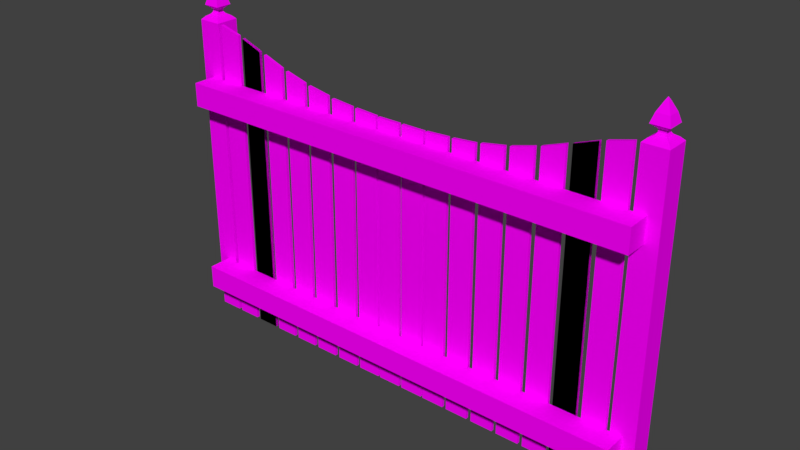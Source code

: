 # Source: fence.blend  (saved by Blender 2.77.0; exported with 4.5.12 LTS)
import bpy
from mathutils import Matrix  # noqa: F401  (used for matrix-valued properties, if any)

bpy.ops.wm.read_factory_settings(use_empty=True)
scene = bpy.context.scene
scene.name = 'Scene'

# ---- collections
col_collection_1 = bpy.data.collections.new('Collection 1'); scene.collection.children.link(col_collection_1)

# ---- images (referenced by path relative to the original .blend; pixels are not part of the script)
import os
ASSET_DIR = os.environ.get("B2B_ASSET_DIR", "")  # directory of the original .blend (textures are referenced by path, not embedded)
HERE = os.path.dirname(os.path.abspath(__file__))  # packed textures are extracted next to this script under _unpacked/

def load_image(name, relpath, width, height, colorspace="sRGB"):
    """Load a texture the original file referenced (path relative to the .blend, or extracted next to this script)."""
    p = next((c for c in (os.path.join(HERE, relpath), os.path.join(ASSET_DIR, relpath)) if relpath and os.path.exists(c)), "")
    if p:
        img = bpy.data.images.load(p, check_existing=True)
        img.name = name
    else:  # same state as the original file: an image datablock whose file is absent (Cycles renders it pink)
        img = bpy.data.images.new(name, width, height)
        img.source = "FILE"
        img.filepath = "//" + (relpath or name)
    img.colorspace_settings.name = colorspace
    return img
img_treewood_jpg = load_image('TreeWood.jpg', 'TexturOrdnerHaus1/TreeWood.jpg', 1024, 1024, 'sRGB')

# ---- materials (node trees are filled in below, after node groups)
mat_material_001 = bpy.data.materials.new('Material.001')
mat_material_001.alpha_threshold = 0.0
mat_material_001.roughness = 0.5

# ---- material node trees
mat_material_001.use_nodes = True; mat_material_001.node_tree.nodes.clear()
_N = mat_material_001.node_tree.nodes; _L = mat_material_001.node_tree.links
n0 = _N.new('ShaderNodeOutputMaterial'); n0.name = 'Material Output'; n0.location = (300, 300)
n1 = _N.new('ShaderNodeBsdfDiffuse'); n1.name = 'Diffuse BSDF'; n1.location = (10, 300)
n2 = _N.new('ShaderNodeTexImage'); n2.name = 'Image Texture'; n2.location = (-180, 300)
n2.width = 140
n2.image = img_treewood_jpg
_L.new(n1.outputs[0], n0.inputs[0])
_L.new(n2.outputs[0], n1.inputs[0])
n0.is_active_output = True

# ---- world
world_world = bpy.data.worlds.new('World'); scene.world = world_world
world_world.color = (0.05088, 0.05088, 0.05088)
world_world.use_sun_shadow = False
world_world.sun_shadow_jitter_overblur = 0.0
world_world.cycles.sampling_method = 'MANUAL'

# ---- meshes
me_cube_001 = bpy.data.meshes.new('Cube.001')
me_cube_001.from_pydata([(1.425, 5.96e-08, 0.0), (1.425, 5.96e-08, 2.0), (1.425, 0.15, 0.0), (1.425, 0.15, 2.0), (1.575, 5.96e-08, 0.0), (1.575, 5.96e-08, 2.0), (1.575, 0.15, 0.0), (1.575, 0.15, 2.0), (4.47e-08, -0.15, 1.649), (1.5, -0.15, 1.649), (4.47e-08, -1.49e-08, 1.649), (1.5, -1.49e-08, 1.649), (-4.47e-08, -0.15, 1.499), (1.5, -0.15, 1.499), (-4.47e-08, -1.49e-08, 1.499), (1.5, -1.49e-08, 1.499), (8.855e-08, -0.15, 0.3673), (1.5, -0.15, 0.3673), (8.855e-08, 3.18e-06, 0.3673), (1.5, 3.18e-06, 0.3673), (-8.564e-10, -0.15, 0.2173), (1.5, -0.15, 0.2173), (-8.564e-10, 3.18e-06, 0.2173), (1.5, 3.18e-06, 0.2173), (1.446, 0.02064, 2.021), (1.446, 0.1294, 2.021), (1.554, 0.02064, 2.021), (1.554, 0.1294, 2.021), (1.469, 0.04354, 2.035), (1.469, 0.1065, 2.035), (1.531, 0.04354, 2.035), (1.531, 0.1065, 2.035), (1.478, 0.05346, 2.048), (1.478, 0.09654, 2.048), (1.522, 0.05346, 2.048), (1.522, 0.09654, 2.048), (1.478, 0.05346, 2.064), (1.478, 0.09654, 2.064), (1.522, 0.05346, 2.064), (1.522, 0.09654, 2.064), (1.446, 0.02103, 2.09), (1.446, 0.129, 2.09), (1.554, 0.02103, 2.09), (1.554, 0.129, 2.09), (1.462, 0.03737, 2.144), (1.462, 0.1126, 2.144), (1.538, 0.03737, 2.144), (1.538, 0.1126, 2.144), (1.488, 0.06304, 2.197), (1.488, 0.08696, 2.197), (1.512, 0.06304, 2.197), (1.512, 0.08696, 2.197), (1.5, 0.075, 2.218), (1.249, 5.96e-08, 0.0), (1.251, 5.96e-08, 1.961), (1.249, 0.02, 0.0), (1.251, 0.02, 1.961), (1.399, 5.96e-08, 0.0), (1.396, 5.96e-08, 1.999), (1.399, 0.02, 0.0), (1.396, 0.02, 1.999), (1.069, 5.96e-08, 0.0), (1.074, 5.96e-08, 1.898), (1.069, 0.02, 0.0), (1.074, 0.02, 1.898), (1.219, 5.96e-08, 0.0), (1.215, 5.96e-08, 1.95), (1.219, 0.02, 0.0), (1.215, 0.02, 1.95), (1.069, 5.96e-08, 0.0), (1.074, 5.96e-08, 1.898), (1.069, 0.02, 0.0), (1.074, 0.02, 1.898), (1.219, 5.96e-08, 0.0), (1.215, 5.96e-08, 1.95), (1.219, 0.02, 0.0), (1.215, 0.02, 1.95), (0.8924, 5.96e-08, 0.0), (0.8969, 2.189e-07, 1.836), (0.8924, 0.02, 0.0), (0.8969, 0.02, 1.836), (1.042, 5.96e-08, 0.0), (1.038, -9.965e-08, 1.887), (1.042, 0.02, 0.0), (1.038, 0.02, 1.887), (0.7129, 5.96e-08, 0.0), (0.7155, 1.416e-07, 1.786), (0.7129, 0.02, 0.0), (0.7155, 0.02, 1.786), (0.8629, 5.96e-08, 0.0), (0.8604, -2.235e-08, 1.825), (0.8629, 0.02, 0.0), (0.8604, 0.02, 1.825), (0.5335, 5.96e-08, 0.0), (0.5346, -1.807e-07, 1.752), (0.5335, 0.02, 0.0), (0.5346, 0.02, 1.752), (0.6835, 5.96e-08, 0.0), (0.6823, 2.999e-07, 1.778), (0.6835, 0.02, 0.0), (0.6823, 0.02, 1.778), (0.3516, 5.96e-08, 0.0), (0.3519, -1.807e-07, 1.731), (0.3516, 0.02, 0.0), (0.3519, 0.02, 1.731), (0.5016, 5.96e-08, 0.0), (0.5013, 2.999e-07, 1.744), (0.5016, 0.02, 0.0), (0.5013, 0.02, 1.744), (0.1746, 5.96e-08, 0.0), (0.1747, -2.114e-07, 1.722), (0.1746, 0.02, 0.0), (0.1747, 0.02, 1.722), (0.3246, 5.96e-08, 0.0), (0.3245, 3.306e-07, 1.73), (0.3246, 0.02, 0.0), (0.3245, 0.02, 1.73), (0.009904, 5.96e-08, 0.0), (0.009904, 5.96e-08, 1.72), (0.009904, 0.02, 0.0), (0.009904, 0.02, 1.72), (0.1599, 5.96e-08, 0.0), (0.1599, 5.96e-08, 1.72), (0.1599, 0.02, 0.0), (0.1599, 0.02, 1.72)], [], [(1, 3, 2, 0), (3, 7, 6, 2), (7, 5, 4, 6), (5, 1, 0, 4), (0, 2, 6, 4), (5, 7, 27, 26), (9, 11, 10, 8), (11, 15, 14, 10), (15, 13, 12, 14), (13, 9, 8, 12), (8, 10, 14, 12), (13, 15, 11, 9), (17, 19, 18, 16), (19, 23, 22, 18), (23, 21, 20, 22), (21, 17, 16, 20), (16, 18, 22, 20), (21, 23, 19, 17), (26, 27, 31, 30), (3, 1, 24, 25), (1, 5, 26, 24), (7, 3, 25, 27), (30, 31, 35, 34), (25, 24, 28, 29), (24, 26, 30, 28), (27, 25, 29, 31), (32, 34, 38, 36), (29, 28, 32, 33), (28, 30, 34, 32), (31, 29, 33, 35), (38, 39, 43, 42), (35, 33, 37, 39), (34, 35, 39, 38), (33, 32, 36, 37), (41, 40, 44, 45), (37, 36, 40, 41), (36, 38, 42, 40), (39, 37, 41, 43), (44, 46, 50, 48), (40, 42, 46, 44), (43, 41, 45, 47), (42, 43, 47, 46), (50, 51, 52), (47, 45, 49, 51), (46, 47, 51, 50), (45, 44, 48, 49), (49, 48, 52), (48, 50, 52), (51, 49, 52), (54, 56, 55, 53), (56, 60, 59, 55), (60, 58, 57, 59), (58, 54, 53, 57), (54, 58, 60, 56), (62, 64, 63, 61), (64, 68, 67, 63), (68, 66, 65, 67), (66, 62, 61, 65), (62, 66, 68, 64), (70, 72, 71, 69), (72, 76, 75, 71), (76, 74, 73, 75), (74, 70, 69, 73), (70, 74, 76, 72), (78, 80, 79, 77), (80, 84, 83, 79), (84, 82, 81, 83), (82, 78, 77, 81), (78, 82, 84, 80), (86, 88, 87, 85), (88, 92, 91, 87), (92, 90, 89, 91), (90, 86, 85, 89), (86, 90, 92, 88), (94, 96, 95, 93), (96, 100, 99, 95), (100, 98, 97, 99), (98, 94, 93, 97), (94, 98, 100, 96), (102, 104, 103, 101), (104, 108, 107, 103), (108, 106, 105, 107), (106, 102, 101, 105), (102, 106, 108, 104), (110, 112, 111, 109), (112, 116, 115, 111), (116, 114, 113, 115), (114, 110, 109, 113), (110, 114, 116, 112), (118, 120, 119, 117), (120, 124, 123, 119), (124, 122, 121, 123), (122, 118, 117, 121), (118, 122, 124, 120)])
_uv = me_cube_001.uv_layers.new(name='UVMap')
_uv.uv.foreach_set('vector', [-2.741, -5.405, -2.389, -5.405, -2.389, 1.236, -2.741, 1.236, -3.092, 1.237, -3.443, 1.237, -3.443, -5.405, -3.092, -5.405, -2.741, 1.236, -3.092, 1.236, -3.092, -5.405, -2.741, -5.405, -3.795, -5.331, -3.443, -5.331, -3.443, 1.311, -3.795, 1.311, 0.96, 1.155, 0.6086, 1.155, 0.6086, 0.6554, 0.96, 0.6554, -3.092, 1.236, -2.741, 1.236, -2.789, 1.311, -3.044, 1.311, 1.475, 0.5003, 1.827, 0.5003, 1.827, 5.454, 1.475, 5.454, 2.881, 0.3412, 3.231, 0.3412, 3.231, 5.338, 2.881, 5.338, 2.529, 0.3412, 2.881, 0.3412, 2.881, 5.338, 2.529, 5.338, 1.474, 5.497, 1.124, 5.497, 1.124, 0.5003, 1.474, 0.5003, -1.336, 1.569, -1.336, 1.07, -0.9862, 1.07, -0.9862, 1.569, 0.06887, 0.8612, 0.06887, 1.361, -0.2814, 1.361, -0.2814, 0.8612, 3.934, 5.261, 3.583, 5.261, 3.583, 0.3075, 3.934, 0.3075, 2.529, 5.385, 2.179, 5.385, 2.179, 0.3882, 2.529, 0.3882, 3.232, 0.3075, 3.583, 0.3075, 3.583, 5.304, 3.232, 5.304, 2.177, 5.385, 1.827, 5.385, 1.827, 0.3882, 2.177, 0.3882, -1.336, 1.07, -1.336, 1.569, -1.687, 1.569, -1.687, 1.07, 0.06887, 1.361, 0.06887, 0.8612, 0.4191, 0.8612, 0.4191, 1.361, -0.6794, 1.139, -0.6794, 1.501, -0.7283, 1.424, -0.7283, 1.215, -0.9862, 1.569, -0.9862, 1.07, -0.9319, 1.139, -0.9319, 1.501, -3.443, -5.331, -3.795, -5.331, -3.746, -5.405, -3.492, -5.405, -3.443, 1.237, -3.092, 1.237, -3.14, 1.311, -3.395, 1.311, -2.603, 1.236, -2.603, 1.446, -2.635, 1.413, -2.635, 1.269, -0.9319, 1.501, -0.9319, 1.139, -0.8744, 1.215, -0.8744, 1.424, -0.9319, 1.139, -0.6794, 1.139, -0.7283, 1.215, -0.8744, 1.215, -0.6794, 1.501, -0.9319, 1.501, -0.8744, 1.424, -0.7283, 1.424, -2.497, 1.269, -2.497, 1.413, -2.534, 1.413, -2.534, 1.269, -2.672, 1.236, -2.672, 1.446, -2.704, 1.413, -2.704, 1.269, -2.465, 1.236, -2.465, 1.446, -2.497, 1.413, -2.497, 1.269, -2.534, 1.236, -2.534, 1.446, -2.566, 1.413, -2.566, 1.269, -2.212, 1.486, -2.212, 1.343, -2.136, 1.235, -2.136, 1.594, -2.566, 1.269, -2.566, 1.413, -2.603, 1.413, -2.603, 1.269, -2.635, 1.269, -2.635, 1.413, -2.672, 1.413, -2.672, 1.269, -2.704, 1.269, -2.704, 1.413, -2.741, 1.413, -2.741, 1.269, -0.4266, 1.509, -0.6794, 1.509, -0.6411, 1.324, -0.4649, 1.324, -2.313, 1.343, -2.313, 1.486, -2.389, 1.594, -2.389, 1.235, -2.313, 1.486, -2.212, 1.486, -2.136, 1.594, -2.389, 1.594, -2.212, 1.343, -2.313, 1.343, -2.389, 1.235, -2.136, 1.235, 1.076, 1.409, 0.8997, 1.409, 0.9598, 1.228, 1.016, 1.228, 1.114, 1.594, 0.8614, 1.594, 0.8997, 1.409, 1.076, 1.409, -1.687, 1.674, -1.939, 1.674, -1.901, 1.489, -1.725, 1.489, 0.8614, 1.594, 0.6086, 1.594, 0.6469, 1.41, 0.8232, 1.41, 0.7631, 1.228, 0.707, 1.228, 0.735, 1.155, -1.725, 1.489, -1.901, 1.489, -1.841, 1.308, -1.785, 1.308, 0.8232, 1.41, 0.6469, 1.41, 0.707, 1.228, 0.7631, 1.228, -0.4649, 1.324, -0.6411, 1.324, -0.581, 1.143, -0.525, 1.143, -0.525, 1.143, -0.581, 1.143, -0.553, 1.07, 1.016, 1.228, 0.9598, 1.228, 0.9878, 1.155, -1.785, 1.308, -1.841, 1.308, -1.813, 1.235, 4.028, 1.106, 3.981, 1.106, 3.981, -5.405, 4.028, -5.405, -2.377, -5.277, -2.038, -5.405, -2.038, 1.235, -2.389, 1.234, 3.981, 1.235, 3.934, 1.235, 3.934, -5.405, 3.981, -5.405, -2.032, -5.405, -1.693, -5.276, -1.687, 1.235, -2.038, 1.235, -0.3751, 1.565, -0.3751, 1.07, -0.3282, 1.07, -0.3282, 1.565, 4.169, 0.9003, 4.122, 0.9003, 4.122, -5.405, 4.169, -5.405, -1.325, -5.235, -0.9946, -5.405, -0.984, 1.07, -1.335, 1.07, 4.122, 1.071, 4.075, 1.071, 4.075, -5.405, 4.122, -5.405, -1.676, -5.405, -1.346, -5.235, -1.335, 1.07, -1.687, 1.07, -2.136, 1.723, -2.136, 1.235, -2.09, 1.235, -2.09, 1.723, 4.216, 0.9003, 4.169, 0.9003, 4.169, -5.405, 4.216, -5.405, -0.6221, -5.235, -0.292, -5.405, -0.2814, 1.07, -0.6327, 1.07, 4.075, 1.071, 4.028, 1.071, 4.028, -5.405, 4.075, -5.405, -0.9734, -5.405, -0.6433, -5.235, -0.6327, 1.07, -0.984, 1.07, -2.033, 1.723, -2.033, 1.235, -1.986, 1.235, -1.986, 1.723, 4.309, 0.6916, 4.262, 0.6916, 4.262, -5.405, 4.309, -5.405, -0.2708, -5.235, 0.05935, -5.405, 0.06994, 0.8612, -0.2814, 0.8612, 4.262, 0.862, 4.216, 0.862, 4.216, -5.405, 4.262, -5.405, 0.08053, -5.405, 0.4107, -5.235, 0.4213, 0.8612, 0.06994, 0.8612, -1.986, 1.723, -1.986, 1.235, -1.939, 1.235, -1.939, 1.723, 4.403, 0.5268, 4.356, 0.5268, 4.356, -5.405, 4.403, -5.405, 0.7844, -5.277, 1.124, -5.405, 1.124, 0.6554, 0.7726, 0.6547, 4.356, 0.6558, 4.309, 0.6558, 4.309, -5.405, 4.356, -5.405, 0.7726, 0.6554, 0.4331, 0.5272, 0.4213, -5.405, 0.7726, -5.405, -0.3797, 1.07, -0.3797, 1.565, -0.4266, 1.565, -0.4266, 1.07, 4.45, 6.32, 4.403, 6.32, 4.403, 0.5003, 4.45, 0.5003, 1.481, -5.319, 1.827, -5.405, 1.827, 0.5003, 1.475, 0.5, 4.403, -5.405, 4.45, -5.405, 4.45, 0.5003, 4.403, 0.5003, 1.475, 0.5003, 1.129, 0.4141, 1.124, -5.405, 1.475, -5.405, 1.007, 1.155, 1.007, 0.6554, 1.054, 0.6554, 1.054, 1.155, 0.4681, 6.405, 0.4213, 6.405, 0.4213, 0.6554, 0.4681, 0.6554, 2.179, -5.362, 2.529, -5.405, 2.529, 0.3882, 2.178, 0.3882, 4.497, 0.388, 4.45, 0.388, 4.45, -5.405, 4.497, -5.405, 1.827, -5.405, 2.177, -5.362, 2.178, 0.3882, 1.827, 0.3882, 0.96, 1.155, 0.96, 0.6554, 1.007, 0.6554, 1.007, 1.155, 0.5618, 6.374, 0.515, 6.374, 0.5149, 0.6554, 0.5618, 0.6554, 2.53, -5.377, 2.881, -5.405, 2.881, 0.3412, 2.529, 0.3412, 0.5149, 6.402, 0.4681, 6.402, 0.4681, 0.6554, 0.5149, 0.6554, 2.881, -5.405, 3.232, -5.377, 3.232, 0.3412, 2.881, 0.3412, 1.054, 1.154, 1.054, 0.6554, 1.1, 0.6554, 1.1, 1.154, 4.403, 6.239, 4.356, 6.239, 4.356, 0.5268, 4.403, 0.5268, 3.232, -5.405, 3.583, -5.405, 3.583, 0.3075, 3.232, 0.3075, 0.5618, 0.6554, 0.6086, 0.6554, 0.6086, 6.368, 0.5618, 6.368, 3.583, -5.405, 3.934, -5.405, 3.934, 0.3075, 3.583, 0.3075, -0.3282, 1.565, -0.3282, 1.07, -0.2814, 1.07, -0.2814, 1.565])
me_cube_001.materials.append(mat_material_001)
me_cube_001.use_remesh_preserve_volume = False
me_cube_001.use_remesh_preserve_attributes = False
me_cube_001.use_mirror_vertex_groups = False
me_cube_001.update()

# ---- objects
ob_cube = bpy.data.objects.new('Cube', me_cube_001)

# ---- transforms, parenting, visibility, modifiers, constraints
ob_cube.location = (0.0, 0.0, 0.0)
ob_cube.lineart.crease_threshold = 0.0
_m = ob_cube.modifiers.new('Mirror', 'MIRROR')

# ---- collection membership
col_collection_1.objects.link(ob_cube)

# ---- scene / render settings (as saved in the file)
scene.frame_start = 1; scene.frame_end = 250; scene.frame_set(1)
scene.render.engine = 'CYCLES'
scene.render.resolution_percentage = 50
scene.render.dither_intensity = 0.0
scene.cycles.use_denoising = False
scene.cycles.samples = 128
scene.cycles.sampling_pattern = 'TABULATED_SOBOL'
scene.cycles.light_sampling_threshold = 0.0
scene.cycles.use_adaptive_sampling = False
scene.cycles.use_light_tree = False
scene.cycles.blur_glossy = 0.0
scene.cycles.sample_clamp_indirect = 0.0
scene.view_settings.view_transform = 'Standard'
bpy.context.view_layer.update()

# ---- added for rendering (the .blend has no active camera and no usable light): camera, sun
cam_auto = bpy.data.cameras.new('AutoCamera')
cam_auto.lens = 50.0
cam_auto.sensor_width = 36.0
cam_auto.clip_end = 1000.0
ob_auto_camera = bpy.data.objects.new('AutoCamera', cam_auto)
scene.collection.objects.link(ob_auto_camera)
ob_auto_camera.location = (3.57507, -4.29009, 3.96889)
ob_auto_camera.rotation_euler = (1.09748, -7.21219e-08, 0.694738)
scene.camera = ob_auto_camera
light_auto_sun = bpy.data.lights.new('AutoSun', 'SUN')
light_auto_sun.energy = 3.0
light_auto_sun.angle = 0.0523599
ob_auto_sun = bpy.data.objects.new('AutoSun', light_auto_sun)
scene.collection.objects.link(ob_auto_sun)
ob_auto_sun.rotation_euler = (0.872665, 0.174533, 0.523599)
bpy.context.view_layer.update()
